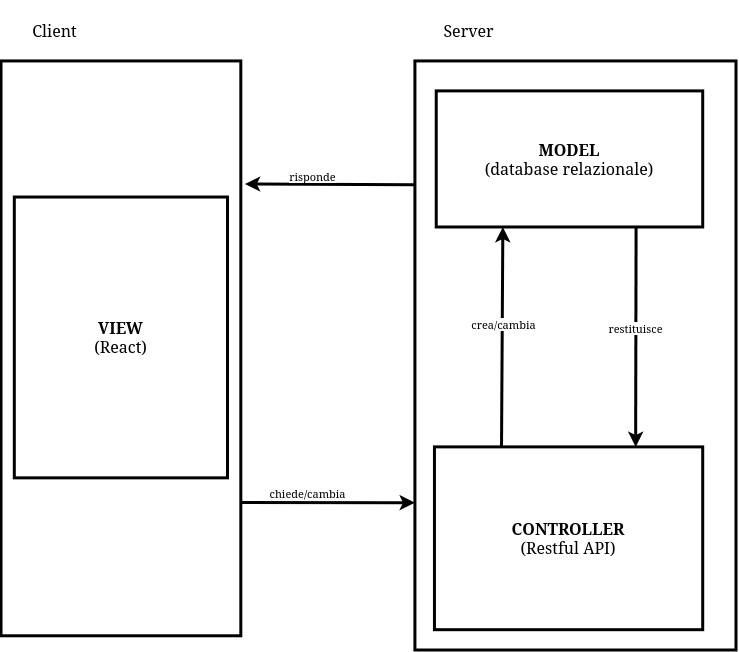

The diagram above was exported from draw.io. Its source (the exported page's mxGraphModel, read from the mxfile embedded in the PNG):
<mxGraphModel dx="3043" dy="3591" grid="1" gridSize="10" guides="1" tooltips="1" connect="1" arrows="1" fold="1" page="1" pageScale="1" pageWidth="827" pageHeight="1169" math="0" shadow="0">
  <root>
    <mxCell id="0" />
    <mxCell id="1" parent="0" />
    <mxCell id="2" parent="1" style="rounded=0;whiteSpace=wrap;html=1;strokeWidth=3;fontSize=16;container=0;" value="" vertex="1">
      <mxGeometry height="574.84375" width="239.82352941176472" x="485" y="-1039.0625" as="geometry" />
    </mxCell>
    <mxCell id="3" parent="1" style="text;html=1;whiteSpace=wrap;strokeColor=none;fillColor=none;align=center;verticalAlign=middle;rounded=0;strokeWidth=3;fontSize=16;container=0;" value="Client" vertex="1">
      <mxGeometry height="60.9375" width="106.58823529411767" x="485" y="-1100" as="geometry" />
    </mxCell>
    <mxCell id="4" parent="1" style="rounded=0;whiteSpace=wrap;html=1;strokeWidth=3;fontSize=16;container=0;" value="&lt;div&gt;&lt;b&gt;VIEW&lt;/b&gt;&lt;/div&gt;&lt;div&gt;(React)&lt;/div&gt;" vertex="1">
      <mxGeometry height="280.8203125" width="213.17647058823533" x="498.3235294117647" y="-902.96875" as="geometry" />
    </mxCell>
    <mxCell id="5" parent="1" style="rounded=0;whiteSpace=wrap;html=1;strokeWidth=3;fontSize=16;container=0;" value="" vertex="1">
      <mxGeometry height="589.06" width="321.08" x="898.92" y="-1039.06" as="geometry" />
    </mxCell>
    <mxCell id="6" parent="1" style="text;html=1;whiteSpace=wrap;strokeColor=none;fillColor=none;align=center;verticalAlign=middle;rounded=0;strokeWidth=3;fontSize=16;container=0;" value="Server" vertex="1">
      <mxGeometry height="60.9375" width="106.58823529411767" x="898.9176470588236" y="-1100" as="geometry" />
    </mxCell>
    <mxCell id="7" parent="1" style="rounded=0;whiteSpace=wrap;html=1;strokeWidth=3;fontSize=16;container=0;" value="&lt;div&gt;&lt;b&gt;MODEL&lt;/b&gt;&lt;/div&gt;&lt;div&gt;(database relazionale)&lt;/div&gt;" vertex="1">
      <mxGeometry height="136.09375" width="266.4705882352942" x="920.235294117647" y="-1009.1015625" as="geometry" />
    </mxCell>
    <mxCell id="8" parent="1" style="rounded=0;whiteSpace=wrap;html=1;strokeWidth=3;fontSize=16;container=0;" value="&lt;div&gt;&lt;b&gt;CONTROLLER&lt;/b&gt;&lt;/div&gt;&lt;div&gt;(Restful API)&lt;/div&gt;" vertex="1">
      <mxGeometry height="182.8125" width="268.24705882352947" x="918.4588235294118" y="-653.125" as="geometry" />
    </mxCell>
    <mxCell id="9" edge="1" parent="1" source="8" style="endArrow=classic;html=1;rounded=0;entryX=0.25;entryY=1;entryDx=0;entryDy=0;exitX=0.25;exitY=0;exitDx=0;exitDy=0;strokeWidth=3;fontSize=16;" target="7" value="">
      <mxGeometry height="50" relative="1" width="50" as="geometry">
        <mxPoint x="689.2941176470588" y="-389.0625" as="sourcePoint" />
        <mxPoint x="778.1176470588236" y="-490.625" as="targetPoint" />
      </mxGeometry>
    </mxCell>
    <mxCell id="10" connectable="0" parent="9" style="edgeLabel;html=1;align=center;verticalAlign=middle;resizable=0;points=[];container=0;" value="crea/cambia" vertex="1">
      <mxGeometry relative="1" x="0.1205" as="geometry">
        <mxPoint as="offset" />
      </mxGeometry>
    </mxCell>
    <mxCell id="11" edge="1" parent="1" source="7" style="endArrow=classic;html=1;rounded=0;exitX=0.75;exitY=1;exitDx=0;exitDy=0;entryX=0.75;entryY=0;entryDx=0;entryDy=0;strokeWidth=3;fontSize=16;" target="8" value="">
      <mxGeometry height="50" relative="1" width="50" as="geometry">
        <mxPoint x="689.2941176470588" y="-389.0625" as="sourcePoint" />
        <mxPoint x="778.1176470588236" y="-490.625" as="targetPoint" />
      </mxGeometry>
    </mxCell>
    <mxCell id="12" connectable="0" parent="11" style="edgeLabel;html=1;align=center;verticalAlign=middle;resizable=0;points=[];container=0;" value="restituisce" vertex="1">
      <mxGeometry relative="1" x="-0.0853" y="-1" as="geometry">
        <mxPoint as="offset" />
      </mxGeometry>
    </mxCell>
    <mxCell id="13" edge="1" parent="1" source="2" style="endArrow=classic;html=1;rounded=0;entryX=0;entryY=0.75;entryDx=0;entryDy=0;exitX=1.001;exitY=0.768;exitDx=0;exitDy=0;exitPerimeter=0;strokeWidth=3;fontSize=16;" target="5" value="">
      <mxGeometry height="50" relative="1" width="50" as="geometry">
        <mxPoint x="689.2941176470588" y="-389.0625" as="sourcePoint" />
        <mxPoint x="778.1176470588236" y="-490.625" as="targetPoint" />
      </mxGeometry>
    </mxCell>
    <mxCell id="14" connectable="0" parent="13" style="edgeLabel;html=1;align=center;verticalAlign=middle;resizable=0;points=[];container=0;" value="chiede/cambia" vertex="1">
      <mxGeometry relative="1" x="-0.3599" y="1" as="geometry">
        <mxPoint x="10" y="-9" as="offset" />
      </mxGeometry>
    </mxCell>
    <mxCell id="15" edge="1" parent="1" source="5" style="endArrow=classic;html=1;rounded=0;entryX=1.017;entryY=0.214;entryDx=0;entryDy=0;entryPerimeter=0;exitX=-0.001;exitY=0.21;exitDx=0;exitDy=0;exitPerimeter=0;strokeWidth=3;fontSize=16;" target="2" value="">
      <mxGeometry height="50" relative="1" width="50" as="geometry">
        <mxPoint x="689.2941176470588" y="-389.0625" as="sourcePoint" />
        <mxPoint x="778.1176470588236" y="-490.625" as="targetPoint" />
      </mxGeometry>
    </mxCell>
    <mxCell id="16" connectable="0" parent="15" style="edgeLabel;html=1;align=center;verticalAlign=middle;resizable=0;points=[];container=0;" value="risponde" vertex="1">
      <mxGeometry relative="1" x="0.3894" y="1" as="geometry">
        <mxPoint x="15" y="-10" as="offset" />
      </mxGeometry>
    </mxCell>
  </root>
</mxGraphModel>